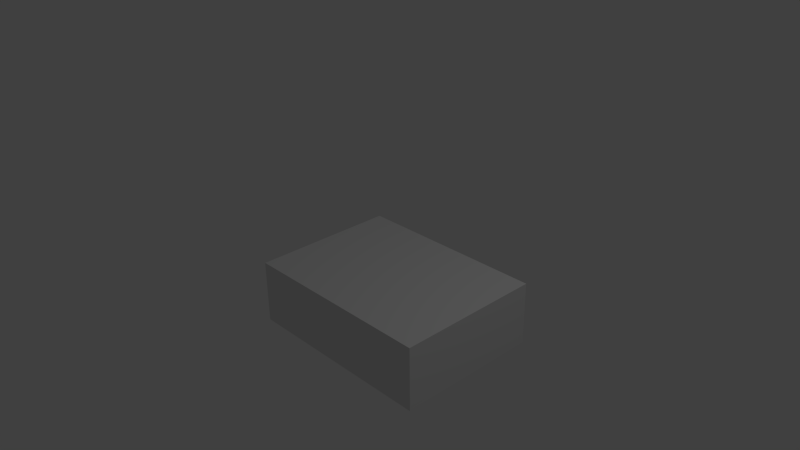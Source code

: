 # Source: corp_deck.blend  (saved by Blender 2.71.0; exported with 4.5.12 LTS)
import bpy
from mathutils import Matrix  # noqa: F401  (used for matrix-valued properties, if any)

bpy.ops.wm.read_factory_settings(use_empty=True)
scene = bpy.context.scene
scene.name = 'Scene'

# ---- collections
col_collection_1 = bpy.data.collections.new('Collection 1'); scene.collection.children.link(col_collection_1)

# ---- materials (node trees are filled in below, after node groups)
mat_material = bpy.data.materials.new('Material')
mat_material.alpha_threshold = 0.0
mat_material.use_transparent_shadow = False
mat_material.roughness = 0.5
mat_material.line_color = (0.0, 0.0, 0.0, 1.0)

# ---- material node trees

# ---- world
world_world = bpy.data.worlds.new('World'); scene.world = world_world
world_world.color = (0.05088, 0.05088, 0.05088)
world_world.use_sun_shadow = False
world_world.sun_shadow_jitter_overblur = 0.0
world_world.cycles.sampling_method = 'MANUAL'
world_world.cycles.sample_map_resolution = 256

# ---- cameras
cam_camera = bpy.data.cameras.new('Camera')
cam_camera.clip_end = 100.0
cam_camera.lens = 35.0
cam_camera.sensor_width = 32.0
cam_camera.sensor_height = 18.0
cam_camera.ortho_scale = 7.314
cam_camera.dof.focus_distance = 0.0
cam_camera.dof.aperture_fstop = 128.0

# ---- lights
light_lamp = bpy.data.lights.new('Lamp', 'POINT')
light_lamp.transmission_factor = 0.0
light_lamp.cutoff_distance = 30.0
light_lamp.energy = 100.0
light_lamp.shadow_buffer_clip_start = 1.001
light_lamp.shadow_soft_size = 0.1
light_lamp.shadow_maximum_resolution = 0.006
light_lamp.use_absolute_resolution = True
light_lamp.cycles.use_multiple_importance_sampling = False

# ---- meshes
me_cube = bpy.data.meshes.new('Cube')
me_cube.from_pydata([(1.703, 1.0, -1.0), (1.703, -1.0, -1.0), (-1.0, -1.0, -1.0), (-1.0, 1.0, -1.0), (1.703, 1.0, -0.1379), (1.703, -1.0, -0.1379), (-1.0, -1.0, -0.1379), (-1.0, 1.0, -0.1379)], [], [(0, 1, 2, 3), (4, 7, 6, 5), (0, 4, 5, 1), (1, 5, 6, 2), (2, 6, 7, 3), (4, 0, 3, 7)])
_uv = me_cube.uv_layers.new(name='UVMap')
_uv.uv.foreach_set('vector', [0.8227, 0.5, 0.4113, 0.5, 0.4113, 0.0, 0.8227, 5.513e-08, 0.1479, 0.3528, 0.001618, 0.3302, 0.01129, 0.2156, 0.1597, 0.237, 0.1773, 0.5, 0.3546, 0.5, 0.3546, 0.8699, 0.1773, 0.8699, 0.1773, 1.0, 3.065e-08, 1.0, 0.0, 0.5, 0.1773, 0.5, 0.5319, 0.8699, 0.3546, 0.8699, 0.3546, 0.5, 0.5319, 0.5, 1.0, 0.5, 0.8227, 0.5, 0.8227, 3.308e-08, 1.0, 0.0])
me_cube.materials.append(mat_material)
me_cube.use_remesh_preserve_volume = False
me_cube.use_remesh_preserve_attributes = False
me_cube.use_mirror_vertex_groups = False
me_cube.update()

# ---- objects
ob_cube = bpy.data.objects.new('Cube', me_cube)
ob_lamp = bpy.data.objects.new('Lamp', light_lamp)
ob_camera = bpy.data.objects.new('Camera', cam_camera)

# ---- transforms, parenting, visibility, modifiers, constraints
ob_cube.location = (0.0, 0.0, 0.0)
ob_cube.lock_rotations_4d = False
ob_cube.empty_display_type = 'ARROWS'
ob_cube.lineart.crease_threshold = 0.0
ob_lamp.location = (4.076, 1.005, 5.904)
ob_lamp.rotation_euler = (0.6503, 0.05522, 1.866)
ob_lamp.lock_rotations_4d = False
ob_lamp.empty_display_type = 'ARROWS'
ob_lamp.color = (0.0, 0.0, 0.0, 0.0)
ob_lamp.lineart.crease_threshold = 0.0
ob_camera.location = (7.481, -6.508, 5.344)
ob_camera.rotation_euler = (1.109, 0.01082, 0.8149)
ob_camera.lock_rotations_4d = False
ob_camera.empty_display_type = 'ARROWS'
ob_camera.color = (0.0, 0.0, 0.0, 0.0)
ob_camera.display_type = 'WIRE'
ob_camera.lineart.crease_threshold = 0.0

# ---- collection membership
col_collection_1.objects.link(ob_cube)
col_collection_1.objects.link(ob_lamp)
col_collection_1.objects.link(ob_camera)

# ---- scene / render settings (as saved in the file)
scene.camera = ob_camera
scene.frame_start = 1; scene.frame_end = 250; scene.frame_set(1)
scene.render.engine = 'BLENDER_EEVEE_NEXT'
scene.render.resolution_percentage = 50
scene.render.dither_intensity = 0.0
scene.cycles.use_denoising = False
scene.cycles.samples = 10
scene.cycles.sampling_pattern = 'TABULATED_SOBOL'
scene.cycles.light_sampling_threshold = 0.0
scene.cycles.use_adaptive_sampling = False
scene.cycles.use_light_tree = False
scene.cycles.blur_glossy = 0.0
scene.cycles.volume_bounces = 1
scene.cycles.pixel_filter_type = 'GAUSSIAN'
scene.cycles.sample_clamp_indirect = 0.0
scene.view_settings.view_transform = 'Standard'
bpy.context.view_layer.update()

